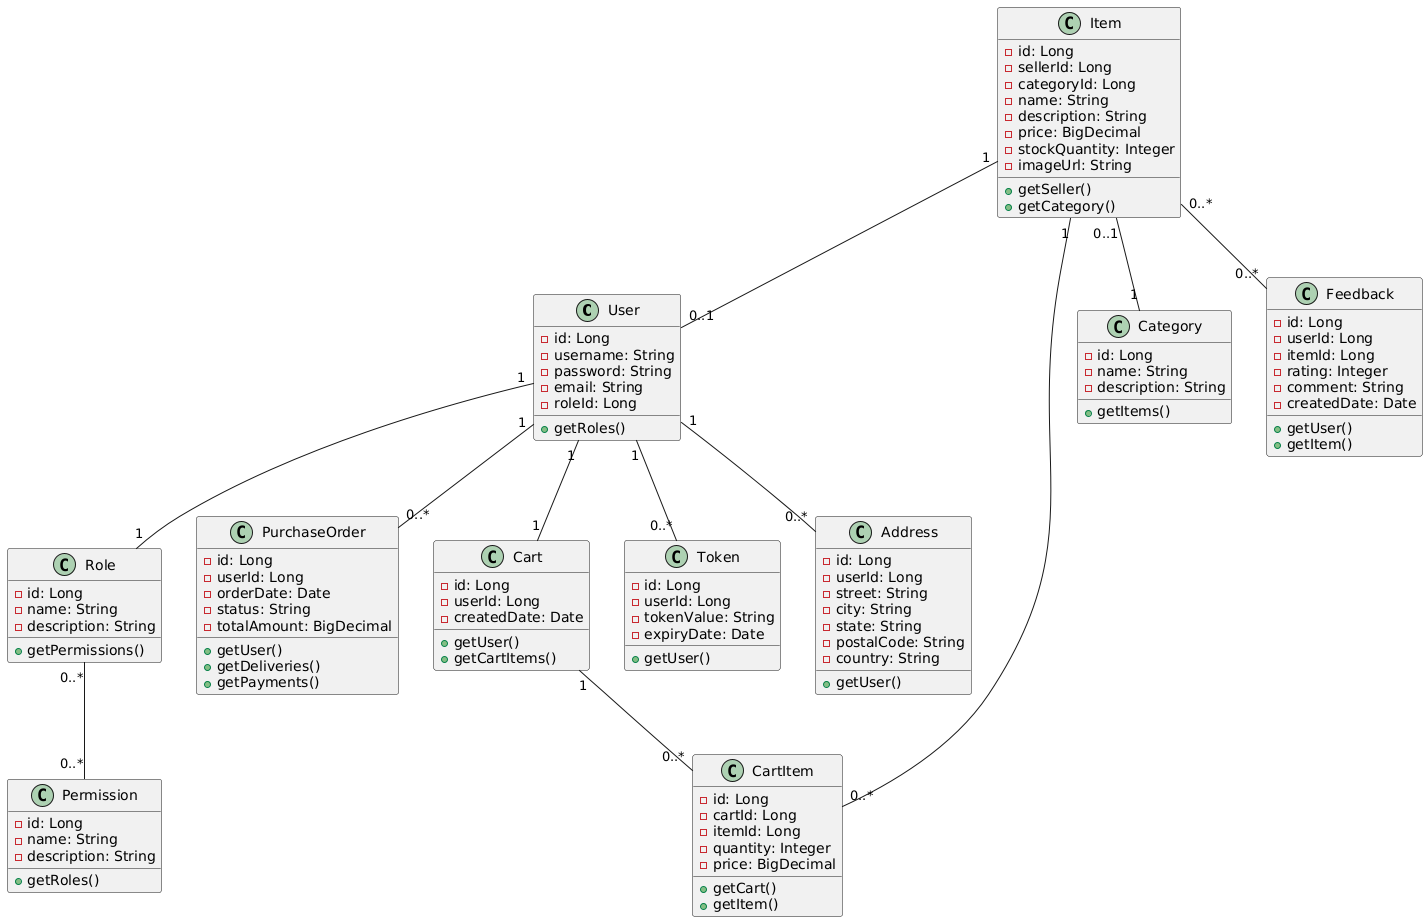

The diagram above was rendered by PlantUML. Its source (embedded in the PNG):
@startuml
class User {
    - id: Long
    - username: String
    - password: String
    - email: String
    - roleId: Long
    + getRoles()
}

class Address {
    - id: Long
    - userId: Long
    - street: String
    - city: String
    - state: String
    - postalCode: String
    - country: String
    + getUser()
}

class Cart {
    - id: Long
    - userId: Long
    - createdDate: Date
    + getUser()
    + getCartItems()
}

class CartItem {
    - id: Long
    - cartId: Long
    - itemId: Long
    - quantity: Integer
    - price: BigDecimal
    + getCart()
    + getItem()
}

class Category {
    - id: Long
    - name: String
    - description: String
    + getItems()
}

class Item {
    - id: Long
    - sellerId: Long
    - categoryId: Long
    - name: String
    - description: String
    - price: BigDecimal
    - stockQuantity: Integer
    - imageUrl: String
    + getSeller()
    + getCategory()
}


class Feedback {
    - id: Long
    - userId: Long
    - itemId: Long
    - rating: Integer
    - comment: String
    - createdDate: Date
    + getUser()
    + getItem()
}


class PurchaseOrder {
    - id: Long
    - userId: Long
    - orderDate: Date
    - status: String
    - totalAmount: BigDecimal
    + getUser()
    + getDeliveries()
    + getPayments()
}

class Role {
    - id: Long
    - name: String
    - description: String
    + getPermissions()
}

class Permission {
    - id: Long
    - name: String
    - description: String
    + getRoles()
}

class Token {
    - id: Long
    - userId: Long
    - tokenValue: String
    - expiryDate: Date
    + getUser()
}

' Relationships
User "1" -- "0..*" Address
User "1" -- "1" Cart
User "1" -- "1" Role
Cart "1" -- "0..*" CartItem
Item "1" -- "0..*" CartItem
Item "0..1" -- "1" Category
Item "0..*" -- "0..*" Feedback
Item "1" -- "0..1" User
Role "0..*" -- "0..*" Permission
User "1" -- "0..*" Token
User "1" -- "0..*" PurchaseOrder
@enduml